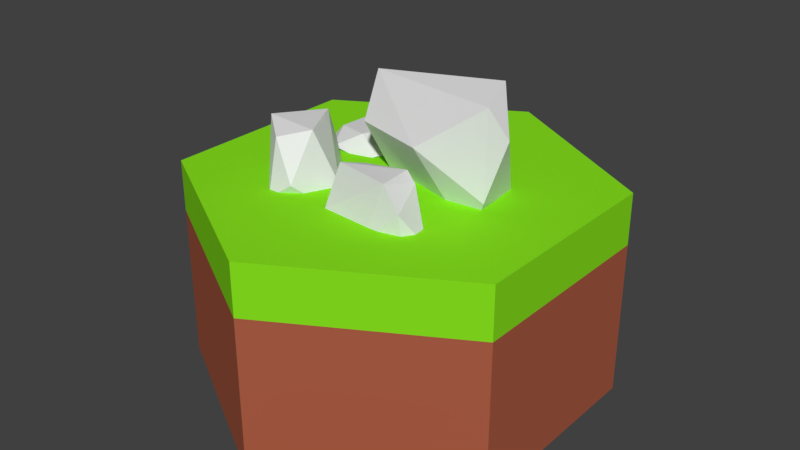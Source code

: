 # Source: rocks_1.blend  (saved by Blender 2.78.0; exported with 4.5.12 LTS)
import bpy
from mathutils import Matrix  # noqa: F401  (used for matrix-valued properties, if any)

bpy.ops.wm.read_factory_settings(use_empty=True)
scene = bpy.context.scene
scene.name = 'Scene'

# ---- collections
col_collection_1 = bpy.data.collections.new('Collection 1'); scene.collection.children.link(col_collection_1)

# ---- images (referenced by path relative to the original .blend; pixels are not part of the script)
import os
ASSET_DIR = os.environ.get("B2B_ASSET_DIR", "")  # directory of the original .blend (textures are referenced by path, not embedded)
HERE = os.path.dirname(os.path.abspath(__file__))  # packed textures are extracted next to this script under _unpacked/

def load_image(name, relpath, width, height, colorspace="sRGB"):
    """Load a texture the original file referenced (path relative to the .blend, or extracted next to this script)."""
    p = next((c for c in (os.path.join(HERE, relpath), os.path.join(ASSET_DIR, relpath)) if relpath and os.path.exists(c)), "")
    if p:
        img = bpy.data.images.load(p, check_existing=True)
        img.name = name
    else:  # same state as the original file: an image datablock whose file is absent (Cycles renders it pink)
        img = bpy.data.images.new(name, width, height)
        img.source = "FILE"
        img.filepath = "//" + (relpath or name)
    img.colorspace_settings.name = colorspace
    return img
img_white___c_pia__2__png = load_image('white - Cópia (2).png', 'white - Cópia (2).png', 1024, 1024, 'sRGB')
img_white___c_pia_png = load_image('white - Cópia.png', 'white - Cópia.png', 1024, 1024, 'sRGB')
img_white_png = load_image('white.png', 'white.png', 1024, 1024, 'sRGB')

# ---- materials (node trees are filled in below, after node groups)
mat_material_004 = bpy.data.materials.new('Material.004')
mat_material_004.alpha_threshold = 0.0
mat_material_004.roughness = 0.5
mat_grass_001 = bpy.data.materials.new('grass.001')
mat_grass_001.alpha_threshold = 0.0
mat_grass_001.roughness = 0.5
mat_ground_001 = bpy.data.materials.new('ground.001')
mat_ground_001.alpha_threshold = 0.0
mat_ground_001.roughness = 0.5

# ---- material node trees
mat_material_004.use_nodes = True; mat_material_004.node_tree.nodes.clear()
_N = mat_material_004.node_tree.nodes; _L = mat_material_004.node_tree.links
n0 = _N.new('ShaderNodeOutputMaterial'); n0.name = 'Material Output'; n0.location = (460, 300)
n1 = _N.new('ShaderNodeBsdfDiffuse'); n1.name = 'Diffuse BSDF'; n1.location = (10, 300)
n2 = _N.new('ShaderNodeMixShader'); n2.name = 'Mix Shader'; n2.location = (240, 292)
n2.inputs[0].default_value = 0.09091
n3 = _N.new('ShaderNodeBsdfAnisotropic'); n3.name = 'Glossy BSDF'; n3.location = (15, 168)
n3.distribution = 'GGX'
n3.inputs[1].default_value = 0.4472
n4 = _N.new('ShaderNodeTexImage'); n4.name = 'Image Texture'; n4.location = (286, 153)
n4.width = 140
n4.image = img_white___c_pia__2__png
n5 = _N.new('ShaderNodeDisplacement'); n5.name = 'Displacement'; n5.location = (0, 0)
n5.inputs[1].default_value = 0.0
n5.inputs[2].default_value = 0.1
_L.new(n1.outputs[0], n2.inputs[1])
_L.new(n2.outputs[0], n0.inputs[0])
_L.new(n3.outputs[0], n2.inputs[2])
_L.new(n4.outputs[0], n5.inputs[0])
_L.new(n5.outputs[0], n0.inputs[2])
n0.is_active_output = True
mat_grass_001.use_nodes = True; mat_grass_001.node_tree.nodes.clear()
_N = mat_grass_001.node_tree.nodes; _L = mat_grass_001.node_tree.links
n0 = _N.new('ShaderNodeOutputMaterial'); n0.name = 'Material Output'; n0.location = (460, 300)
n1 = _N.new('ShaderNodeMixShader'); n1.name = 'Mix Shader'; n1.location = (240, 293)
n1.inputs[0].default_value = 0.04
n2 = _N.new('ShaderNodeBsdfAnisotropic'); n2.name = 'Glossy BSDF'; n2.location = (5, 190)
n2.distribution = 'GGX'
n2.inputs[0].default_value = (0.01259, 0.8, 0.013, 1.0)
n2.inputs[1].default_value = 0.4472
n3 = _N.new('ShaderNodeBsdfDiffuse'); n3.name = 'Diffuse BSDF'; n3.location = (10, 317)
n3.inputs[0].default_value = (0.26, 0.8, 0.01465, 1.0)
n4 = _N.new('ShaderNodeTexImage'); n4.name = 'Image Texture'; n4.location = (242, 167)
n4.width = 140
n4.image = img_white___c_pia_png
n5 = _N.new('ShaderNodeDisplacement'); n5.name = 'Displacement'; n5.location = (0, 0)
n5.inputs[1].default_value = 0.0
n5.inputs[2].default_value = 0.1
_L.new(n3.outputs[0], n1.inputs[1])
_L.new(n1.outputs[0], n0.inputs[0])
_L.new(n2.outputs[0], n1.inputs[2])
_L.new(n4.outputs[0], n5.inputs[0])
_L.new(n5.outputs[0], n0.inputs[2])
n0.is_active_output = True
mat_ground_001.use_nodes = True; mat_ground_001.node_tree.nodes.clear()
_N = mat_ground_001.node_tree.nodes; _L = mat_ground_001.node_tree.links
n0 = _N.new('ShaderNodeOutputMaterial'); n0.name = 'Material Output'; n0.location = (479, 300)
n1 = _N.new('ShaderNodeBsdfDiffuse'); n1.name = 'Diffuse BSDF'; n1.location = (10, 300)
n1.inputs[0].default_value = (0.4348, 0.1127, 0.05687, 1.0)
n2 = _N.new('ShaderNodeMixShader'); n2.name = 'Mix Shader'; n2.location = (259, 302)
n2.inputs[0].default_value = 0.07273
n3 = _N.new('ShaderNodeBsdfAnisotropic'); n3.name = 'Glossy BSDF'; n3.location = (-43, 185)
n3.distribution = 'GGX'
n3.inputs[0].default_value = (0.8101, 0.4481, 0.4057, 1.0)
n3.inputs[1].default_value = 0.4472
n4 = _N.new('ShaderNodeTexImage'); n4.name = 'Image Texture'; n4.location = (240, 142)
n4.width = 140
n4.image = img_white_png
n5 = _N.new('ShaderNodeDisplacement'); n5.name = 'Displacement'; n5.location = (0, 0)
n5.inputs[1].default_value = 0.0
n5.inputs[2].default_value = 0.1
_L.new(n1.outputs[0], n2.inputs[1])
_L.new(n2.outputs[0], n0.inputs[0])
_L.new(n3.outputs[0], n2.inputs[2])
_L.new(n4.outputs[0], n5.inputs[0])
_L.new(n5.outputs[0], n0.inputs[2])
n0.is_active_output = True

# ---- world
world_world = bpy.data.worlds.new('World'); scene.world = world_world
world_world.color = (0.05088, 0.05088, 0.05088)
world_world.use_sun_shadow = False
world_world.sun_shadow_jitter_overblur = 0.0
world_world.cycles.sampling_method = 'MANUAL'

# ---- meshes
me_cube_010 = bpy.data.meshes.new('Cube.010')
me_cube_010.from_pydata([(-0.7587, 0.1518, -0.2199), (-0.5506, 0.4582, -0.4088), (-0.3737, 0.3129, 0.212), (0.4291, 0.3389, -0.4543), (0.3655, 0.2566, 0.1808), (0.6786, -0.09307, -0.4886), (0.5047, -0.5566, -0.007527), (-0.5481, -0.5445, -0.308), (0.08577, -0.6935, -0.5075), (0.5346, -0.4885, -0.5193), (0.2597, -0.4598, 0.3162), (-0.4867, -0.1919, 0.3022), (0.2116, 0.3567, 0.3035), (-0.6426, -0.3641, -0.5168)], [], [(0, 13, 7), (0, 2, 1), (0, 1, 13), (12, 4, 3), (4, 10, 6), (6, 9, 5), (7, 8, 10), (7, 13, 8), (13, 3, 9), (7, 11, 0), (0, 11, 2), (12, 1, 2), (1, 12, 3), (4, 5, 3), (4, 6, 5), (4, 12, 10), (10, 8, 6), (6, 8, 9), (7, 10, 11), (13, 1, 3), (9, 3, 5), (13, 9, 8), (11, 12, 2), (11, 10, 12)])
_uv = me_cube_010.uv_layers.new(name='UVMap')
_uv.uv.foreach_set('vector', [0.0, 0.0, 1.0, 0.3878, 0.0, 1.0, 0.0, 0.0, 0.7163, 0.8455, 0.0, 1.0, 0.0, 0.0, 1.0, 0.5238, 0.0, 1.0, 0.6855, 0.0, 1.0, 1.0, 0.0, 0.4731, 0.5666, 0.0, 0.7391, 1.0, 0.0, 1.0, 0.9191, 0.0, 1.0, 0.6415, 0.0, 1.0, 1.0, 0.5228, 0.1101, 0.7869, 0.7028, 0.8017, 0.7838, 0.0, 0.5163, 0.7174, 0.0, 1.0, 0.0, 0.6421, 1.0, 0.7714, 0.4294, 0.9227, 0.6001, 0.0, 0.9285, 0.4478, 0.8975, 0.05855, 0.06249, 0.8975, 0.9285, 0.4478, 1.0, 1.0, 0.0, 0.6346, 0.4435, 0.0, 0.7163, 0.8455, 0.4865, 0.0, 1.0, 0.0, 0.6084, 1.0, 0.0, 0.9931, 1.0, 0.0, 1.0, 1.0, 1.0, 0.0, 0.9424, 0.3961, 0.0, 0.8226, 0.5135, 0.2023, 1.0, 0.6754, 1.0, 0.2394, 0.7377, 0.466, 1.0, 0.0, 0.5757, 1.0, 0.0, 0.7751, 1.0, 0.0, 1.0, 1.0, 0.0, 0.6205, 1.0, 0.0, 0.2692, 0.724, 0.8655, 0.0, 1.0, 0.5238, 0.2423, 0.9603, 0.8158, 0.8728, 1.0, 0.0, 0.6102, 0.408, 0.5163, 0.7174, 1.0, 0.0, 0.6049, 1.0, 0.7594, 0.0, 0.6823, 0.0, 1.0, 1.0, 0.7594, 0.0, 1.0, 1.0, 0.0, 1.0])
me_cube_010.materials.append(mat_material_004)
me_cube_010.use_remesh_preserve_volume = False
me_cube_010.use_remesh_preserve_attributes = False
me_cube_010.use_mirror_vertex_groups = False
me_cube_010.update()
me_cube_009 = bpy.data.meshes.new('Cube.009')
me_cube_009.from_pydata([(-0.7587, 0.1518, -0.2199), (-0.5506, 0.4582, -0.4088), (-0.3737, 0.3129, 0.212), (0.4291, 0.3389, -0.4543), (0.3713, 0.1435, 0.1808), (0.6786, -0.09307, -0.4886), (0.5047, -0.5566, -0.007527), (-0.5481, -0.5445, -0.308), (0.08577, -0.6935, -0.5075), (0.5346, -0.4885, -0.5193), (0.2597, -0.4598, 0.3162), (-0.4867, -0.1919, 0.3022), (0.2175, 0.2436, 0.3035), (-0.6426, -0.3641, -0.5168)], [], [(0, 13, 7), (0, 2, 1), (0, 1, 13), (12, 4, 3), (4, 10, 6), (6, 9, 5), (7, 8, 10), (7, 13, 8), (13, 3, 9), (7, 11, 0), (0, 11, 2), (12, 1, 2), (1, 12, 3), (4, 5, 3), (4, 6, 5), (4, 12, 10), (10, 8, 6), (6, 8, 9), (7, 10, 11), (13, 1, 3), (9, 3, 5), (13, 9, 8), (11, 12, 2), (11, 10, 12)])
_uv = me_cube_009.uv_layers.new(name='UVMap')
_uv.uv.foreach_set('vector', [0.0, 0.0, 1.0, 0.0, 1.0, 1.0, 0.0, 0.0, 1.0, 0.0, 1.0, 1.0, 0.0, 0.0, 1.0, 0.0, 1.0, 1.0, 0.0, 0.0, 1.0, 0.0, 1.0, 1.0, 0.0, 0.0, 1.0, 0.0, 1.0, 1.0, 0.0, 0.0, 1.0, 0.0, 1.0, 1.0, 0.0, 0.0, 1.0, 0.0, 1.0, 1.0, 0.0, 0.0, 1.0, 0.0, 1.0, 1.0, 0.0, 0.0, 1.0, 0.0, 1.0, 1.0, 0.0, 0.0, 1.0, 0.0, 1.0, 1.0, 0.0, 0.0, 1.0, 0.0, 1.0, 1.0, 0.0, 0.0, 1.0, 0.0, 1.0, 1.0, 0.0, 0.0, 1.0, 0.0, 1.0, 1.0, 0.0, 0.0, 1.0, 0.0, 1.0, 1.0, 0.0, 0.0, 1.0, 0.0, 1.0, 1.0, 0.0, 0.0, 1.0, 0.0, 1.0, 1.0, 0.0, 0.0, 1.0, 0.0, 1.0, 1.0, 0.0, 0.0, 1.0, 0.0, 1.0, 1.0, 0.0, 0.0, 1.0, 0.0, 1.0, 1.0, 0.0, 0.0, 1.0, 0.0, 1.0, 1.0, 0.0, 0.0, 1.0, 0.0, 1.0, 1.0, 0.0, 0.0, 1.0, 0.0, 1.0, 1.0, 0.0, 0.0, 1.0, 0.0, 1.0, 1.0, 0.0, 0.0, 1.0, 0.0, 1.0, 1.0])
me_cube_009.materials.append(mat_material_004)
me_cube_009.use_remesh_preserve_volume = False
me_cube_009.use_remesh_preserve_attributes = False
me_cube_009.use_mirror_vertex_groups = False
me_cube_009.update()
me_cube_008 = bpy.data.meshes.new('Cube.008')
me_cube_008.from_pydata([(-0.7587, 0.1518, -0.2199), (-0.2093, 0.5609, -0.3932), (-0.3737, 0.3129, 0.212), (0.4347, 0.3714, -0.506), (0.3655, 0.2566, 0.1808), (0.6608, -0.1962, -0.3246), (0.5047, -0.5566, -0.007527), (-0.5481, -0.5445, -0.308), (0.06553, -0.8108, -0.321), (0.5203, -0.1897, -0.4903), (0.2597, -0.4598, 0.3162), (-0.4867, -0.1919, 0.3022), (0.2116, 0.3567, 0.3035), (-0.6645, 0.09625, -0.4722)], [], [(0, 13, 7), (0, 2, 1), (0, 1, 13), (12, 4, 3), (4, 10, 6), (6, 9, 5), (7, 8, 10), (7, 13, 8), (13, 3, 9), (7, 11, 0), (0, 11, 2), (12, 1, 2), (1, 12, 3), (4, 5, 3), (4, 6, 5), (4, 12, 10), (10, 8, 6), (6, 8, 9), (7, 10, 11), (13, 1, 3), (9, 3, 5), (13, 9, 8), (11, 12, 2), (11, 10, 12)])
_uv = me_cube_008.uv_layers.new(name='UVMap')
_uv.uv.foreach_set('vector', [0.0, 0.0, 1.0, 0.0, 1.0, 1.0, 0.0, 0.0, 1.0, 0.0, 1.0, 1.0, 0.0, 0.0, 1.0, 0.0, 1.0, 1.0, 0.0, 0.0, 1.0, 0.0, 1.0, 1.0, 0.0, 0.0, 1.0, 0.0, 1.0, 1.0, 0.0, 0.0, 1.0, 0.0, 1.0, 1.0, 0.0, 0.0, 1.0, 0.0, 1.0, 1.0, 0.0, 0.0, 1.0, 0.0, 1.0, 1.0, 0.0, 0.0, 1.0, 0.0, 1.0, 1.0, 0.0, 0.0, 1.0, 0.0, 1.0, 1.0, 0.0, 0.0, 1.0, 0.0, 1.0, 1.0, 0.0, 0.0, 1.0, 0.0, 1.0, 1.0, 0.0, 0.0, 1.0, 0.0, 1.0, 1.0, 0.0, 0.0, 1.0, 0.0, 1.0, 1.0, 0.0, 0.0, 1.0, 0.0, 1.0, 1.0, 0.0, 0.0, 1.0, 0.0, 1.0, 1.0, 0.0, 0.0, 1.0, 0.0, 1.0, 1.0, 0.0, 0.0, 1.0, 0.0, 1.0, 1.0, 0.0, 0.0, 1.0, 0.0, 1.0, 1.0, 0.0, 0.0, 1.0, 0.0, 1.0, 1.0, 0.0, 0.0, 1.0, 0.0, 1.0, 1.0, 0.0, 0.0, 1.0, 0.0, 1.0, 1.0, 0.0, 0.0, 1.0, 0.0, 1.0, 1.0, 0.0, 0.0, 1.0, 0.0, 1.0, 1.0])
me_cube_008.materials.append(mat_material_004)
me_cube_008.use_remesh_preserve_volume = False
me_cube_008.use_remesh_preserve_attributes = False
me_cube_008.use_mirror_vertex_groups = False
me_cube_008.update()
me_cube_007 = bpy.data.meshes.new('Cube.007')
me_cube_007.from_pydata([(-0.7587, 0.1518, -0.2199), (-0.5506, 0.4582, -0.4088), (-0.3737, 0.3129, 0.212), (0.4291, 0.3389, -0.4543), (0.3655, 0.2566, 0.1808), (0.6786, -0.09307, -0.4886), (0.5047, -0.5566, -0.007527), (-0.5481, -0.5445, -0.308), (0.08577, -0.6935, -0.5075), (0.5346, -0.4885, -0.5193), (0.2597, -0.4598, 0.3162), (-0.4867, -0.1919, 0.3022), (0.2116, 0.3567, 0.3035), (-0.6426, -0.3641, -0.5168)], [], [(0, 13, 7), (0, 2, 1), (0, 1, 13), (12, 4, 3), (4, 10, 6), (6, 9, 5), (7, 8, 10), (7, 13, 8), (13, 3, 9), (7, 11, 0), (0, 11, 2), (12, 1, 2), (1, 12, 3), (4, 5, 3), (4, 6, 5), (4, 12, 10), (10, 8, 6), (6, 8, 9), (7, 10, 11), (13, 1, 3), (9, 3, 5), (13, 9, 8), (11, 12, 2), (11, 10, 12)])
_uv = me_cube_007.uv_layers.new(name='UVMap')
_uv.uv.foreach_set('vector', [0.0, 0.0, 1.0, 0.3878, 0.0, 1.0, 0.0, 0.0, 0.7163, 0.8455, 0.0, 1.0, 0.0, 0.0, 1.0, 0.5238, 0.0, 1.0, 0.6855, 0.0, 1.0, 1.0, 0.0, 0.4731, 0.5666, 0.0, 0.7391, 1.0, 0.0, 1.0, 0.9191, 0.0, 1.0, 0.6415, 0.0, 1.0, 1.0, 0.5228, 0.1101, 0.7869, 0.7028, 0.8017, 0.7838, 0.0, 0.5163, 0.7174, 0.0, 1.0, 0.0, 0.6421, 1.0, 0.7714, 0.4294, 0.9227, 0.6001, 0.0, 0.9285, 0.4478, 0.8975, 0.05855, 0.06249, 0.8975, 0.9285, 0.4478, 1.0, 1.0, 0.0, 0.6346, 0.4435, 0.0, 0.7163, 0.8455, 0.4865, 0.0, 1.0, 0.0, 0.6084, 1.0, 0.0, 0.9931, 1.0, 0.0, 1.0, 1.0, 1.0, 0.0, 0.9424, 0.3961, 0.0, 0.8226, 0.5135, 0.2023, 1.0, 0.6754, 1.0, 0.2394, 0.7377, 0.466, 1.0, 0.0, 0.5757, 1.0, 0.0, 0.7751, 1.0, 0.0, 1.0, 1.0, 0.0, 0.6205, 1.0, 0.0, 0.2692, 0.724, 0.8655, 0.0, 1.0, 0.5238, 0.2423, 0.9603, 0.8158, 0.8728, 1.0, 0.0, 0.6102, 0.408, 0.5163, 0.7174, 1.0, 0.0, 0.6049, 1.0, 0.7594, 0.0, 0.6823, 0.0, 1.0, 1.0, 0.7594, 0.0, 1.0, 1.0, 0.0, 1.0])
me_cube_007.materials.append(mat_material_004)
me_cube_007.use_remesh_preserve_volume = False
me_cube_007.use_remesh_preserve_attributes = False
me_cube_007.use_mirror_vertex_groups = False
me_cube_007.update()
me_cylinder_001 = bpy.data.meshes.new('Cylinder.001')
me_cylinder_001.from_pydata([(0.0, 1.0, -0.5), (0.0, 1.0, 0.5), (0.866, 0.5, -0.5), (0.866, 0.5, 0.5), (0.866, -0.5, -0.5), (0.866, -0.5, 0.5), (-8.742e-08, -1.0, -0.5), (-8.742e-08, -1.0, 0.5), (-0.866, -0.5, -0.5), (-0.866, -0.5, 0.5), (-0.866, 0.5, -0.5), (-0.866, 0.5, 0.5), (0.0, 1.0, 0.2509), (0.866, 0.5, 0.2509), (0.866, -0.5, 0.2509), (-8.742e-08, -1.0, 0.2509), (-0.866, -0.5, 0.2509), (-0.866, 0.5, 0.2509)], [], [(12, 1, 3, 13), (13, 3, 5, 14), (14, 5, 7, 15), (15, 7, 9, 16), (3, 1, 11, 9, 7, 5), (16, 9, 11, 17), (17, 11, 1, 12), (0, 2, 4, 6, 8, 10), (10, 17, 12, 0), (8, 16, 17, 10), (6, 15, 16, 8), (4, 14, 15, 6), (2, 13, 14, 4), (0, 12, 13, 2)])
me_cylinder_001.polygons.foreach_set('material_index', [0, 0, 0, 0, 0, 0, 0, 1, 1, 1, 1, 1, 1, 1])
_uv = me_cylinder_001.uv_layers.new(name='UVMap')
_uv.uv.foreach_set('vector', [0.0, 0.0, 1.0, 0.0, 1.0, 1.0, 0.0, 1.0, 0.0, 0.0, 1.0, 0.0, 1.0, 1.0, 0.0, 1.0, 0.0, 0.0, 1.0, 0.0, 1.0, 1.0, 0.0, 1.0, 0.0, 0.0, 1.0, 0.0, 1.0, 1.0, 0.0, 1.0, 0.5, 1.0, 0.933, 0.75, 0.933, 0.25, 0.5, 0.0, 0.06699, 0.25, 0.06699, 0.75, 0.0, 0.0, 1.0, 0.0, 1.0, 1.0, 0.0, 1.0, 0.0, 0.0, 1.0, 0.0, 1.0, 1.0, 0.0, 1.0, 0.5, 1.0, 0.933, 0.75, 0.933, 0.25, 0.5, 0.0, 0.06699, 0.25, 0.06699, 0.75, 0.0, 0.0, 1.0, 0.0, 1.0, 1.0, 0.0, 1.0, 0.0, 0.0, 1.0, 0.0, 1.0, 1.0, 0.0, 1.0, 0.0, 0.0, 1.0, 0.0, 1.0, 1.0, 0.0, 1.0, 0.0, 0.0, 1.0, 0.0, 1.0, 1.0, 0.0, 1.0, 0.0, 0.0, 1.0, 0.0, 1.0, 1.0, 0.0, 1.0, 0.0, 0.0, 1.0, 0.0, 1.0, 1.0, 0.0, 1.0])
me_cylinder_001.materials.append(mat_grass_001)
me_cylinder_001.materials.append(mat_ground_001)
me_cylinder_001.use_remesh_preserve_volume = False
me_cylinder_001.use_remesh_preserve_attributes = False
me_cylinder_001.use_mirror_vertex_groups = False
me_cylinder_001.update()

# ---- objects
ob_cube_003 = bpy.data.objects.new('Cube.003', me_cube_010)
ob_cube_002 = bpy.data.objects.new('Cube.002', me_cube_009)
ob_cube_001 = bpy.data.objects.new('Cube.001', me_cube_008)
ob_cube = bpy.data.objects.new('Cube', me_cube_007)
ob_cylinder = bpy.data.objects.new('Cylinder', me_cylinder_001)

# ---- transforms, parenting, visibility, modifiers, constraints
ob_cube_003.location = (-0.3625, -0.2544, 1.324)
ob_cube_003.rotation_euler = (0.0, -0.0, 2.393)
ob_cube_003.scale = (0.2978, 0.3031, 0.413)
ob_cube_003.lineart.crease_threshold = 0.0
ob_cube_002.location = (-0.3641, 0.2623, 1.237)
ob_cube_002.rotation_euler = (0.0, -0.0, 1.52)
ob_cube_002.scale = (0.3124, 0.3124, 0.1212)
ob_cube_002.lineart.crease_threshold = 0.0
ob_cube_001.location = (0.2054, 0.1315, 1.253)
ob_cube_001.rotation_euler = (0.243, -0.04051, -0.04517)
ob_cube_001.scale = (0.5751, 0.3209, -0.8148)
ob_cube_001.lineart.crease_threshold = 0.0
ob_cube.location = (0.1704, -0.327, 1.286)
ob_cube.scale = (0.3743, 0.2074, 0.3124)
ob_cube.lineart.crease_threshold = 0.0
ob_cylinder.location = (0.0, -5.751e-09, 0.6905)
ob_cylinder.lineart.crease_threshold = 0.0

# ---- collection membership
col_collection_1.objects.link(ob_cube_003)
col_collection_1.objects.link(ob_cube_002)
col_collection_1.objects.link(ob_cube_001)
col_collection_1.objects.link(ob_cube)
col_collection_1.objects.link(ob_cylinder)

# ---- scene / render settings (as saved in the file)
scene.frame_start = 1; scene.frame_end = 250; scene.frame_set(0)
scene.render.engine = 'CYCLES'
scene.render.resolution_percentage = 50
scene.render.dither_intensity = 0.0
scene.cycles.use_denoising = False
scene.cycles.samples = 1000
scene.cycles.sampling_pattern = 'TABULATED_SOBOL'
scene.cycles.light_sampling_threshold = 0.0
scene.cycles.use_adaptive_sampling = False
scene.cycles.use_light_tree = False
scene.cycles.blur_glossy = 0.0
scene.cycles.sample_clamp_indirect = 0.0
scene.cycles.bake_type = 'ENVIRONMENT'
scene.view_settings.view_transform = 'Standard'
bpy.context.view_layer.update()

# ---- added for rendering (the .blend has no active camera and no usable light): camera, sun
cam_auto = bpy.data.cameras.new('AutoCamera')
cam_auto.lens = 50.0
cam_auto.sensor_width = 36.0
cam_auto.clip_end = 1000.0
ob_auto_camera = bpy.data.objects.new('AutoCamera', cam_auto)
scene.collection.objects.link(ob_auto_camera)
ob_auto_camera.location = (2.8237, -3.38843, 3.21011)
ob_auto_camera.rotation_euler = (1.09748, -7.21219e-08, 0.694738)
scene.camera = ob_auto_camera
light_auto_sun = bpy.data.lights.new('AutoSun', 'SUN')
light_auto_sun.energy = 3.0
light_auto_sun.angle = 0.0523599
ob_auto_sun = bpy.data.objects.new('AutoSun', light_auto_sun)
scene.collection.objects.link(ob_auto_sun)
ob_auto_sun.rotation_euler = (0.872665, 0.174533, 0.523599)
bpy.context.view_layer.update()
